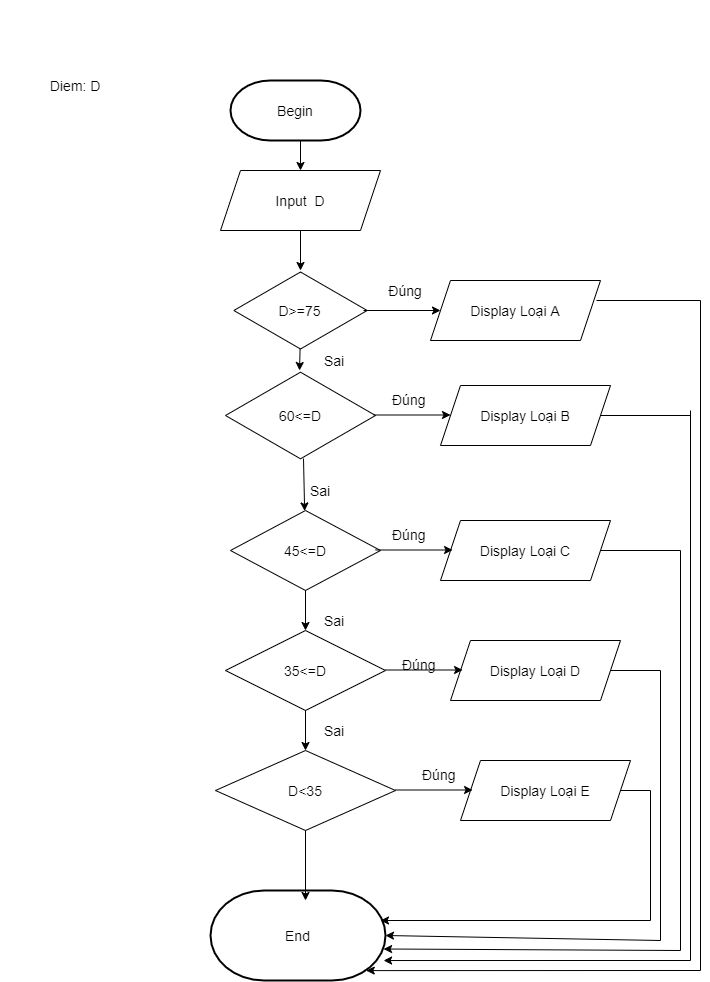

The diagram above was exported from draw.io. Its source (the exported page's mxGraphModel, read from the mxfile embedded in the PNG):
<mxGraphModel dx="2147" dy="1949" grid="1" gridSize="10" guides="1" tooltips="1" connect="1" arrows="1" fold="1" page="1" pageScale="1" pageWidth="827" pageHeight="1169" math="0" shadow="0">
  <root>
    <mxCell id="0" />
    <mxCell id="1" parent="0" />
    <mxCell id="tXHuQzRCM_VeeFIswDT1-2" value="Begin" style="strokeWidth=2;html=1;shape=mxgraph.flowchart.terminator;whiteSpace=wrap;fontSize=14;fontStyle=0" parent="1" vertex="1">
      <mxGeometry x="330" y="-400" width="130" height="60" as="geometry" />
    </mxCell>
    <mxCell id="tXHuQzRCM_VeeFIswDT1-8" value="Input&amp;nbsp; D" style="shape=parallelogram;perimeter=parallelogramPerimeter;whiteSpace=wrap;html=1;fixedSize=1;fontSize=14;fontStyle=0" parent="1" vertex="1">
      <mxGeometry x="320" y="-310" width="160" height="60" as="geometry" />
    </mxCell>
    <mxCell id="tXHuQzRCM_VeeFIswDT1-9" value="" style="endArrow=classic;html=1;entryX=0.5;entryY=0;entryDx=0;entryDy=0;fontSize=14;fontStyle=0" parent="1" target="tXHuQzRCM_VeeFIswDT1-8" edge="1">
      <mxGeometry width="50" height="50" relative="1" as="geometry">
        <mxPoint x="400" y="-340" as="sourcePoint" />
        <mxPoint x="440" y="-340" as="targetPoint" />
      </mxGeometry>
    </mxCell>
    <mxCell id="tXHuQzRCM_VeeFIswDT1-10" value="" style="endArrow=classic;html=1;exitX=0.5;exitY=1;exitDx=0;exitDy=0;fontSize=14;fontStyle=0" parent="1" source="tXHuQzRCM_VeeFIswDT1-8" edge="1">
      <mxGeometry width="50" height="50" relative="1" as="geometry">
        <mxPoint x="400" y="-200" as="sourcePoint" />
        <mxPoint x="400" y="-210" as="targetPoint" />
      </mxGeometry>
    </mxCell>
    <mxCell id="tXHuQzRCM_VeeFIswDT1-11" value="" style="endArrow=classic;html=1;exitX=0.5;exitY=1;exitDx=0;exitDy=0;entryX=0.465;entryY=0;entryDx=0;entryDy=0;entryPerimeter=0;fontSize=14;fontStyle=0" parent="1" edge="1">
      <mxGeometry width="50" height="50" relative="1" as="geometry">
        <mxPoint x="400" y="-150" as="sourcePoint" />
        <mxPoint x="399.04999999999995" y="-110" as="targetPoint" />
      </mxGeometry>
    </mxCell>
    <mxCell id="tXHuQzRCM_VeeFIswDT1-13" value="Diem: D" style="text;html=1;strokeColor=none;fillColor=none;align=center;verticalAlign=middle;whiteSpace=wrap;rounded=0;fontSize=14;fontStyle=0" parent="1" vertex="1">
      <mxGeometry x="100" y="-480" width="150" height="170" as="geometry" />
    </mxCell>
    <mxCell id="EJ0ndcOqmxekNybdVS-N-1" value="D&amp;gt;=75" style="html=1;whiteSpace=wrap;aspect=fixed;shape=isoRectangle;fontStyle=0;fontSize=14;" parent="1" vertex="1">
      <mxGeometry x="333.34" y="-210" width="133.33" height="80" as="geometry" />
    </mxCell>
    <mxCell id="EJ0ndcOqmxekNybdVS-N-2" value="Display Loại A" style="shape=parallelogram;perimeter=parallelogramPerimeter;whiteSpace=wrap;html=1;fixedSize=1;fontSize=14;fontStyle=0" parent="1" vertex="1">
      <mxGeometry x="530" y="-200" width="170" height="60" as="geometry" />
    </mxCell>
    <mxCell id="EJ0ndcOqmxekNybdVS-N-3" value="60&amp;lt;=D" style="html=1;whiteSpace=wrap;aspect=fixed;shape=isoRectangle;fontStyle=0;fontSize=14;" parent="1" vertex="1">
      <mxGeometry x="325" y="-110" width="150" height="90" as="geometry" />
    </mxCell>
    <mxCell id="EJ0ndcOqmxekNybdVS-N-4" value="45&amp;lt;=D" style="rhombus;whiteSpace=wrap;html=1;fontStyle=0;fontSize=14;" parent="1" vertex="1">
      <mxGeometry x="330" y="30" width="150" height="80" as="geometry" />
    </mxCell>
    <mxCell id="EJ0ndcOqmxekNybdVS-N-5" value="" style="endArrow=classic;html=1;exitX=0.52;exitY=0.978;exitDx=0;exitDy=0;exitPerimeter=0;fontStyle=0;fontSize=14;" parent="1" source="EJ0ndcOqmxekNybdVS-N-3" target="EJ0ndcOqmxekNybdVS-N-4" edge="1">
      <mxGeometry width="50" height="50" relative="1" as="geometry">
        <mxPoint x="400" y="30" as="sourcePoint" />
        <mxPoint x="450" y="-20" as="targetPoint" />
      </mxGeometry>
    </mxCell>
    <mxCell id="EJ0ndcOqmxekNybdVS-N-6" value="35&amp;lt;=D" style="rhombus;whiteSpace=wrap;html=1;fontStyle=0;fontSize=14;" parent="1" vertex="1">
      <mxGeometry x="325" y="150" width="160" height="80" as="geometry" />
    </mxCell>
    <mxCell id="EJ0ndcOqmxekNybdVS-N-7" value="D&amp;lt;35" style="rhombus;whiteSpace=wrap;html=1;fontStyle=0;fontSize=14;" parent="1" vertex="1">
      <mxGeometry x="315" y="270" width="180" height="80" as="geometry" />
    </mxCell>
    <mxCell id="EJ0ndcOqmxekNybdVS-N-8" value="" style="endArrow=classic;html=1;exitX=0.5;exitY=1;exitDx=0;exitDy=0;entryX=0.5;entryY=0;entryDx=0;entryDy=0;fontStyle=0;fontSize=14;" parent="1" source="EJ0ndcOqmxekNybdVS-N-4" target="EJ0ndcOqmxekNybdVS-N-6" edge="1">
      <mxGeometry width="50" height="50" relative="1" as="geometry">
        <mxPoint x="400" y="150" as="sourcePoint" />
        <mxPoint x="450" y="100" as="targetPoint" />
      </mxGeometry>
    </mxCell>
    <mxCell id="EJ0ndcOqmxekNybdVS-N-10" value="" style="endArrow=classic;html=1;exitX=0.5;exitY=1;exitDx=0;exitDy=0;fontStyle=0;fontSize=14;" parent="1" source="EJ0ndcOqmxekNybdVS-N-6" edge="1">
      <mxGeometry width="50" height="50" relative="1" as="geometry">
        <mxPoint x="390" y="290" as="sourcePoint" />
        <mxPoint x="405" y="270" as="targetPoint" />
      </mxGeometry>
    </mxCell>
    <mxCell id="EJ0ndcOqmxekNybdVS-N-11" value="&lt;span style=&quot;font-size: 14px;&quot;&gt;Display Loại B&lt;/span&gt;" style="shape=parallelogram;perimeter=parallelogramPerimeter;whiteSpace=wrap;html=1;fixedSize=1;fontSize=14;fontStyle=0" parent="1" vertex="1">
      <mxGeometry x="540" y="-95" width="170" height="60" as="geometry" />
    </mxCell>
    <mxCell id="EJ0ndcOqmxekNybdVS-N-12" value="&lt;span style=&quot;font-size: 14px;&quot;&gt;Display Loại C&lt;/span&gt;" style="shape=parallelogram;perimeter=parallelogramPerimeter;whiteSpace=wrap;html=1;fixedSize=1;fontSize=14;fontStyle=0" parent="1" vertex="1">
      <mxGeometry x="540" y="40" width="170" height="60" as="geometry" />
    </mxCell>
    <mxCell id="EJ0ndcOqmxekNybdVS-N-13" value="&lt;span style=&quot;font-size: 14px;&quot;&gt;Display Loại D&lt;/span&gt;" style="shape=parallelogram;perimeter=parallelogramPerimeter;whiteSpace=wrap;html=1;fixedSize=1;fontSize=14;fontStyle=0" parent="1" vertex="1">
      <mxGeometry x="550" y="160" width="170" height="60" as="geometry" />
    </mxCell>
    <mxCell id="EJ0ndcOqmxekNybdVS-N-14" value="&lt;span style=&quot;font-size: 14px;&quot;&gt;Display Loại E&lt;/span&gt;" style="shape=parallelogram;perimeter=parallelogramPerimeter;whiteSpace=wrap;html=1;fixedSize=1;fontSize=14;fontStyle=0" parent="1" vertex="1">
      <mxGeometry x="560" y="280" width="170" height="60" as="geometry" />
    </mxCell>
    <mxCell id="EJ0ndcOqmxekNybdVS-N-15" value="" style="endArrow=classic;html=1;entryX=0;entryY=0.5;entryDx=0;entryDy=0;exitX=0.972;exitY=0.5;exitDx=0;exitDy=0;exitPerimeter=0;fontStyle=0;fontSize=14;" parent="1" source="EJ0ndcOqmxekNybdVS-N-1" target="EJ0ndcOqmxekNybdVS-N-2" edge="1">
      <mxGeometry width="50" height="50" relative="1" as="geometry">
        <mxPoint x="470" y="-170" as="sourcePoint" />
        <mxPoint x="520" y="-180" as="targetPoint" />
      </mxGeometry>
    </mxCell>
    <mxCell id="EJ0ndcOqmxekNybdVS-N-16" value="" style="endArrow=classic;html=1;entryX=0;entryY=0.5;entryDx=0;entryDy=0;exitX=0.972;exitY=0.5;exitDx=0;exitDy=0;exitPerimeter=0;fontStyle=0;fontSize=14;" parent="1" edge="1">
      <mxGeometry width="50" height="50" relative="1" as="geometry">
        <mxPoint x="472.94" y="-65.5" as="sourcePoint" />
        <mxPoint x="550.00324" y="-65.5" as="targetPoint" />
      </mxGeometry>
    </mxCell>
    <mxCell id="EJ0ndcOqmxekNybdVS-N-17" value="" style="endArrow=classic;html=1;entryX=0;entryY=0.5;entryDx=0;entryDy=0;exitX=0.972;exitY=0.5;exitDx=0;exitDy=0;exitPerimeter=0;fontStyle=0;fontSize=14;" parent="1" edge="1">
      <mxGeometry width="50" height="50" relative="1" as="geometry">
        <mxPoint x="475" y="69.5" as="sourcePoint" />
        <mxPoint x="552.06324" y="69.5" as="targetPoint" />
      </mxGeometry>
    </mxCell>
    <mxCell id="EJ0ndcOqmxekNybdVS-N-18" value="" style="endArrow=classic;html=1;entryX=0;entryY=0.5;entryDx=0;entryDy=0;exitX=0.972;exitY=0.5;exitDx=0;exitDy=0;exitPerimeter=0;fontStyle=0;fontSize=14;" parent="1" edge="1">
      <mxGeometry width="50" height="50" relative="1" as="geometry">
        <mxPoint x="485" y="189.5" as="sourcePoint" />
        <mxPoint x="562.06324" y="189.5" as="targetPoint" />
      </mxGeometry>
    </mxCell>
    <mxCell id="EJ0ndcOqmxekNybdVS-N-19" value="" style="endArrow=classic;html=1;entryX=0;entryY=0.5;entryDx=0;entryDy=0;exitX=0.972;exitY=0.5;exitDx=0;exitDy=0;exitPerimeter=0;fontStyle=0;fontSize=14;" parent="1" edge="1">
      <mxGeometry width="50" height="50" relative="1" as="geometry">
        <mxPoint x="495" y="309.5" as="sourcePoint" />
        <mxPoint x="572.06324" y="309.5" as="targetPoint" />
      </mxGeometry>
    </mxCell>
    <mxCell id="EJ0ndcOqmxekNybdVS-N-20" value="" style="endArrow=none;html=1;fontStyle=0;fontSize=14;" parent="1" edge="1">
      <mxGeometry width="50" height="50" relative="1" as="geometry">
        <mxPoint x="800" y="490" as="sourcePoint" />
        <mxPoint x="800" y="-180" as="targetPoint" />
      </mxGeometry>
    </mxCell>
    <mxCell id="EJ0ndcOqmxekNybdVS-N-22" value="" style="endArrow=none;html=1;fontStyle=0;fontSize=14;" parent="1" edge="1">
      <mxGeometry width="50" height="50" relative="1" as="geometry">
        <mxPoint x="696" y="-180" as="sourcePoint" />
        <mxPoint x="800" y="-180" as="targetPoint" />
      </mxGeometry>
    </mxCell>
    <mxCell id="EJ0ndcOqmxekNybdVS-N-23" value="" style="endArrow=none;html=1;exitX=1;exitY=0.5;exitDx=0;exitDy=0;fontStyle=0;fontSize=14;" parent="1" source="EJ0ndcOqmxekNybdVS-N-11" edge="1">
      <mxGeometry width="50" height="50" relative="1" as="geometry">
        <mxPoint x="700" y="-20" as="sourcePoint" />
        <mxPoint x="790" y="-65" as="targetPoint" />
      </mxGeometry>
    </mxCell>
    <mxCell id="EJ0ndcOqmxekNybdVS-N-24" value="" style="endArrow=none;html=1;fontStyle=0;fontSize=14;" parent="1" edge="1">
      <mxGeometry width="50" height="50" relative="1" as="geometry">
        <mxPoint x="790" y="480" as="sourcePoint" />
        <mxPoint x="790" y="-70" as="targetPoint" />
      </mxGeometry>
    </mxCell>
    <mxCell id="EJ0ndcOqmxekNybdVS-N-25" value="" style="endArrow=none;html=1;exitX=1;exitY=0.5;exitDx=0;exitDy=0;fontStyle=0;fontSize=14;" parent="1" source="EJ0ndcOqmxekNybdVS-N-12" edge="1">
      <mxGeometry width="50" height="50" relative="1" as="geometry">
        <mxPoint x="700" y="110" as="sourcePoint" />
        <mxPoint x="780" y="70" as="targetPoint" />
      </mxGeometry>
    </mxCell>
    <mxCell id="EJ0ndcOqmxekNybdVS-N-26" value="" style="endArrow=none;html=1;fontStyle=0;fontSize=14;" parent="1" edge="1">
      <mxGeometry width="50" height="50" relative="1" as="geometry">
        <mxPoint x="780" y="470" as="sourcePoint" />
        <mxPoint x="780" y="70" as="targetPoint" />
      </mxGeometry>
    </mxCell>
    <mxCell id="EJ0ndcOqmxekNybdVS-N-27" value="" style="endArrow=none;html=1;exitX=1;exitY=0.5;exitDx=0;exitDy=0;fontStyle=0;fontSize=14;" parent="1" source="EJ0ndcOqmxekNybdVS-N-13" edge="1">
      <mxGeometry width="50" height="50" relative="1" as="geometry">
        <mxPoint x="710" y="240" as="sourcePoint" />
        <mxPoint x="760" y="190" as="targetPoint" />
      </mxGeometry>
    </mxCell>
    <mxCell id="EJ0ndcOqmxekNybdVS-N-28" value="" style="endArrow=none;html=1;fontStyle=0;fontSize=14;" parent="1" edge="1">
      <mxGeometry width="50" height="50" relative="1" as="geometry">
        <mxPoint x="760" y="460" as="sourcePoint" />
        <mxPoint x="760" y="190" as="targetPoint" />
      </mxGeometry>
    </mxCell>
    <mxCell id="EJ0ndcOqmxekNybdVS-N-29" value="" style="endArrow=none;html=1;fontFamily=Helvetica;fontSize=14;fontColor=#000000;align=center;strokeColor=#000000;fontStyle=0" parent="1" source="EJ0ndcOqmxekNybdVS-N-14" edge="1">
      <mxGeometry width="50" height="50" relative="1" as="geometry">
        <mxPoint x="720" y="360" as="sourcePoint" />
        <mxPoint x="750" y="310" as="targetPoint" />
      </mxGeometry>
    </mxCell>
    <mxCell id="EJ0ndcOqmxekNybdVS-N-30" value="" style="endArrow=none;html=1;fontStyle=0;fontSize=14;" parent="1" edge="1">
      <mxGeometry width="50" height="50" relative="1" as="geometry">
        <mxPoint x="750" y="440" as="sourcePoint" />
        <mxPoint x="750" y="310" as="targetPoint" />
      </mxGeometry>
    </mxCell>
    <mxCell id="EJ0ndcOqmxekNybdVS-N-31" value="End" style="strokeWidth=2;html=1;shape=mxgraph.flowchart.terminator;whiteSpace=wrap;fontSize=14;fontStyle=0" parent="1" vertex="1">
      <mxGeometry x="310" y="410" width="175" height="90" as="geometry" />
    </mxCell>
    <mxCell id="EJ0ndcOqmxekNybdVS-N-32" value="" style="endArrow=classic;html=1;fontStyle=0;fontSize=14;" parent="1" edge="1">
      <mxGeometry width="50" height="50" relative="1" as="geometry">
        <mxPoint x="750" y="440" as="sourcePoint" />
        <mxPoint x="480" y="440" as="targetPoint" />
      </mxGeometry>
    </mxCell>
    <mxCell id="EJ0ndcOqmxekNybdVS-N-33" value="" style="endArrow=classic;html=1;entryX=1;entryY=0.5;entryDx=0;entryDy=0;entryPerimeter=0;fontStyle=0;fontSize=14;" parent="1" target="EJ0ndcOqmxekNybdVS-N-31" edge="1">
      <mxGeometry width="50" height="50" relative="1" as="geometry">
        <mxPoint x="760" y="460" as="sourcePoint" />
        <mxPoint x="760" y="450" as="targetPoint" />
      </mxGeometry>
    </mxCell>
    <mxCell id="EJ0ndcOqmxekNybdVS-N-34" value="" style="endArrow=classic;html=1;entryX=0.989;entryY=0.65;entryDx=0;entryDy=0;entryPerimeter=0;fontStyle=0;fontSize=14;" parent="1" target="EJ0ndcOqmxekNybdVS-N-31" edge="1">
      <mxGeometry width="50" height="50" relative="1" as="geometry">
        <mxPoint x="780" y="470" as="sourcePoint" />
        <mxPoint x="490" y="480" as="targetPoint" />
      </mxGeometry>
    </mxCell>
    <mxCell id="EJ0ndcOqmxekNybdVS-N-35" value="" style="endArrow=classic;html=1;entryX=0.989;entryY=0.778;entryDx=0;entryDy=0;entryPerimeter=0;fontStyle=0;fontSize=14;" parent="1" target="EJ0ndcOqmxekNybdVS-N-31" edge="1">
      <mxGeometry width="50" height="50" relative="1" as="geometry">
        <mxPoint x="790" y="480" as="sourcePoint" />
        <mxPoint x="570" y="510" as="targetPoint" />
      </mxGeometry>
    </mxCell>
    <mxCell id="EJ0ndcOqmxekNybdVS-N-36" value="" style="endArrow=classic;html=1;entryX=0.89;entryY=0.89;entryDx=0;entryDy=0;entryPerimeter=0;fontStyle=0;fontSize=14;" parent="1" target="EJ0ndcOqmxekNybdVS-N-31" edge="1">
      <mxGeometry width="50" height="50" relative="1" as="geometry">
        <mxPoint x="800" y="490" as="sourcePoint" />
        <mxPoint x="520" y="500" as="targetPoint" />
      </mxGeometry>
    </mxCell>
    <mxCell id="EJ0ndcOqmxekNybdVS-N-37" value="Đúng" style="text;html=1;strokeColor=none;fillColor=none;align=center;verticalAlign=middle;whiteSpace=wrap;rounded=0;fontStyle=0;fontSize=14;" parent="1" vertex="1">
      <mxGeometry x="485" y="-200" width="40" height="20" as="geometry" />
    </mxCell>
    <mxCell id="EJ0ndcOqmxekNybdVS-N-38" value="Đúng" style="text;whiteSpace=wrap;html=1;fontStyle=0;fontSize=14;" parent="1" vertex="1">
      <mxGeometry x="490" y="-95" width="50" height="30" as="geometry" />
    </mxCell>
    <mxCell id="EJ0ndcOqmxekNybdVS-N-39" value="Đúng" style="text;whiteSpace=wrap;html=1;fontStyle=0;fontSize=14;" parent="1" vertex="1">
      <mxGeometry x="490" y="40" width="50" height="30" as="geometry" />
    </mxCell>
    <mxCell id="EJ0ndcOqmxekNybdVS-N-40" value="Đúng" style="text;whiteSpace=wrap;html=1;fontStyle=0;fontSize=14;" parent="1" vertex="1">
      <mxGeometry x="500" y="170" width="50" height="30" as="geometry" />
    </mxCell>
    <mxCell id="EJ0ndcOqmxekNybdVS-N-41" value="Đúng" style="text;whiteSpace=wrap;html=1;fontStyle=0;fontSize=14;" parent="1" vertex="1">
      <mxGeometry x="520" y="280" width="50" height="30" as="geometry" />
    </mxCell>
    <mxCell id="EJ0ndcOqmxekNybdVS-N-42" value="Sai" style="text;html=1;strokeColor=none;fillColor=none;align=center;verticalAlign=middle;whiteSpace=wrap;rounded=0;fontStyle=0;fontSize=14;" parent="1" vertex="1">
      <mxGeometry x="414" y="-130" width="40" height="20" as="geometry" />
    </mxCell>
    <mxCell id="EJ0ndcOqmxekNybdVS-N-43" value="Sai" style="text;html=1;strokeColor=none;fillColor=none;align=center;verticalAlign=middle;whiteSpace=wrap;rounded=0;fontStyle=0;fontSize=14;" parent="1" vertex="1">
      <mxGeometry x="400" width="40" height="20" as="geometry" />
    </mxCell>
    <mxCell id="EJ0ndcOqmxekNybdVS-N-44" value="Sai" style="text;html=1;strokeColor=none;fillColor=none;align=center;verticalAlign=middle;whiteSpace=wrap;rounded=0;fontStyle=0;fontSize=14;" parent="1" vertex="1">
      <mxGeometry x="414" y="130" width="40" height="20" as="geometry" />
    </mxCell>
    <mxCell id="EJ0ndcOqmxekNybdVS-N-45" value="Sai" style="text;html=1;strokeColor=none;fillColor=none;align=center;verticalAlign=middle;whiteSpace=wrap;rounded=0;fontStyle=0;fontSize=14;" parent="1" vertex="1">
      <mxGeometry x="414" y="240" width="40" height="20" as="geometry" />
    </mxCell>
    <mxCell id="EJ0ndcOqmxekNybdVS-N-48" value="" style="endArrow=classic;html=1;exitX=0.5;exitY=1;exitDx=0;exitDy=0;fontStyle=0;fontSize=14;" parent="1" source="EJ0ndcOqmxekNybdVS-N-7" edge="1">
      <mxGeometry width="50" height="50" relative="1" as="geometry">
        <mxPoint x="390" y="400" as="sourcePoint" />
        <mxPoint x="405" y="420" as="targetPoint" />
      </mxGeometry>
    </mxCell>
  </root>
</mxGraphModel>